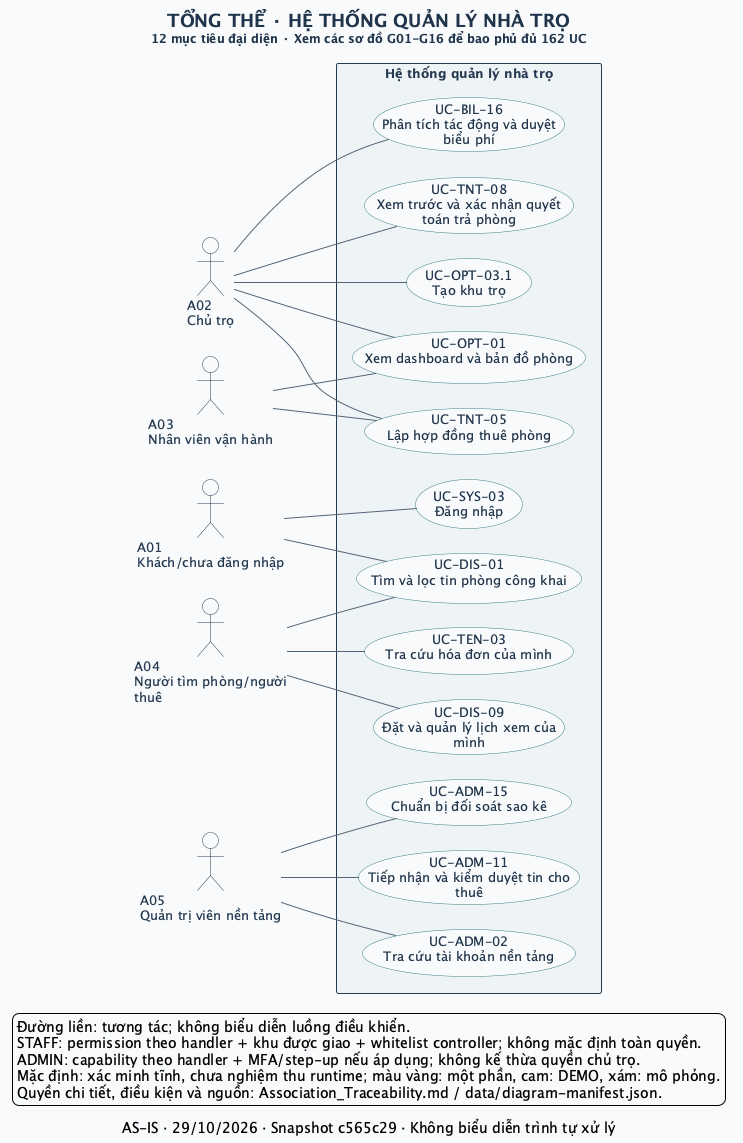

The diagram above was rendered by PlantUML. Its source (embedded in the PNG):
@startuml
left to right direction
skinparam defaultFontName SansSerif
skinparam defaultFontSize 13
skinparam backgroundColor #F8FAFC
skinparam shadowing false
skinparam ArrowColor #52647A
skinparam ArrowThickness 1
skinparam actorStyle stickman
skinparam actorBorderColor #243A52
skinparam actorFontColor #243A52
skinparam actorBackgroundColor #FFFFFF
skinparam usecase {
  BackgroundColor #FFFFFF
  BorderColor #327C83
  FontColor #20354B
  BackgroundColor<<Một phần>> #FFF0CE
  BorderColor<<Một phần>> #B17917
  BackgroundColor<<DEMO>> #FCE5DF
  BorderColor<<DEMO>> #BC593A
  BackgroundColor<<MÔ PHỎNG>> #E7EAF1
  BorderColor<<MÔ PHỎNG>> #6C7488
}
skinparam rectangle {
  BackgroundColor #EEF4F5
  BorderColor #243A52
  FontColor #243A52
}
skinparam titleFontColor #20354B
skinparam titleFontSize 18
skinparam nodesep 25
skinparam ranksep 65
title TỔNG THỂ · HỆ THỐNG QUẢN LÝ NHÀ TRỌ\n<size:12>12 mục tiêu đại diện · Xem các sơ đồ G01-G16 để bao phủ đủ 162 UC</size>
caption AS-IS · 29/10/2026 · Snapshot c565c29 · Không biểu diễn trình tự xử lý
actor "A01\nKhách/chưa đăng nhập" as A01
actor "A02\nChủ trọ" as A02
actor "A03\nNhân viên vận hành" as A03
actor "A04\nNgười tìm phòng/người\nthuê" as A04
actor "A05\nQuản trị viên nền tảng" as A05
rectangle "Hệ thống quản lý nhà trọ" as SYSTEM {
  usecase "UC-SYS-03\nĐăng nhập" as UC_SYS_03
  usecase "UC-DIS-01\nTìm và lọc tin phòng công khai" as UC_DIS_01
  usecase "UC-DIS-09\nĐặt và quản lý lịch xem của\nmình" as UC_DIS_09
  usecase "UC-TEN-03\nTra cứu hóa đơn của mình" as UC_TEN_03
  usecase "UC-TNT-05\nLập hợp đồng thuê phòng" as UC_TNT_05
  usecase "UC-TNT-08\nXem trước và xác nhận quyết\ntoán trả phòng" as UC_TNT_08
  usecase "UC-BIL-16\nPhân tích tác động và duyệt\nbiểu phí" as UC_BIL_16
  usecase "UC-OPT-03.1\nTạo khu trọ" as UC_OPT_03_1
  usecase "UC-OPT-01\nXem dashboard và bản đồ phòng" as UC_OPT_01
  usecase "UC-ADM-02\nTra cứu tài khoản nền tảng" as UC_ADM_02
  usecase "UC-ADM-11\nTiếp nhận và kiểm duyệt tin cho\nthuê" as UC_ADM_11
  usecase "UC-ADM-15\nChuẩn bị đối soát sao kê" as UC_ADM_15
}
A01 -- UC_SYS_03
A01 -- UC_DIS_01
A04 -- UC_DIS_01
A04 -- UC_DIS_09
A04 -- UC_TEN_03
A02 -- UC_TNT_05
A03 -- UC_TNT_05
A02 -- UC_TNT_08
A02 -- UC_BIL_16
A02 -- UC_OPT_03_1
A02 -- UC_OPT_01
A03 -- UC_OPT_01
A05 -- UC_ADM_02
A05 -- UC_ADM_11
A05 -- UC_ADM_15
legend bottom left
  Đường liền: tương tác; không biểu diễn luồng điều khiển.
  STAFF: permission theo handler + khu được giao + whitelist controller; không mặc định toàn quyền.
  ADMIN: capability theo handler + MFA/step-up nếu áp dụng; không kế thừa quyền chủ trọ.
  Mặc định: xác minh tĩnh, chưa nghiệm thu runtime; màu vàng: một phần, cam: DEMO, xám: mô phỏng.
  Quyền chi tiết, điều kiện và nguồn: Association_Traceability.md / data/diagram-manifest.json.
endlegend
@enduml